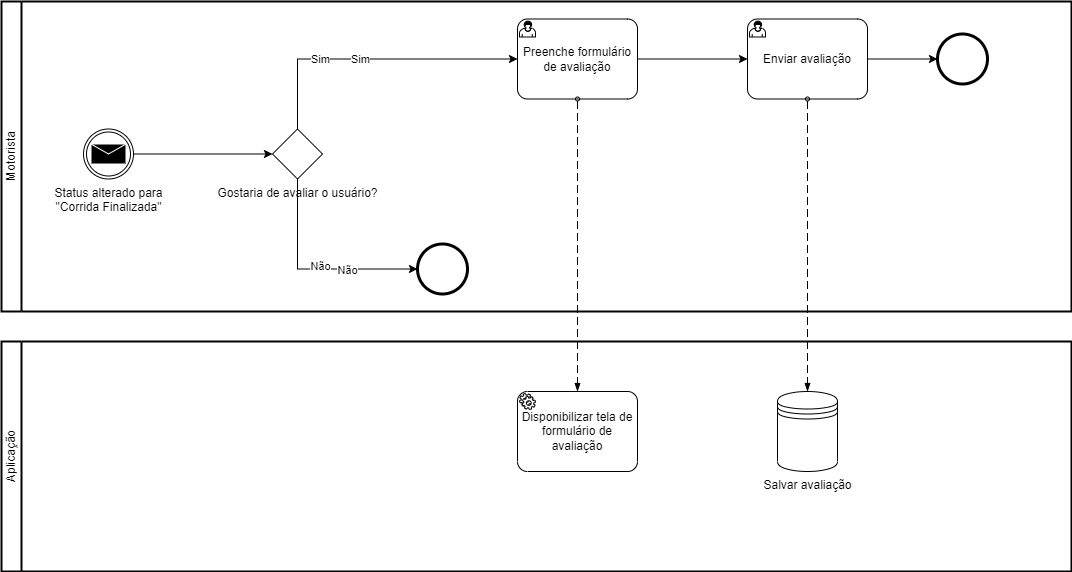

The diagram above was exported from draw.io. Its source (the exported page's mxGraphModel, read from the mxfile embedded in the PNG):
<mxGraphModel dx="2634" dy="356" grid="1" gridSize="10" guides="1" tooltips="1" connect="1" arrows="1" fold="1" page="0" pageScale="1" pageWidth="850" pageHeight="1100" math="0" shadow="0">
  <root>
    <mxCell id="cFxlyyZ_PT-G9cdDTt3e-0" />
    <mxCell id="cFxlyyZ_PT-G9cdDTt3e-1" parent="cFxlyyZ_PT-G9cdDTt3e-0" />
    <mxCell id="cFxlyyZ_PT-G9cdDTt3e-2" value="Aplicação" style="swimlane;html=1;startSize=20;fontStyle=0;collapsible=0;horizontal=0;swimlaneLine=1;swimlaneFillColor=#ffffff;strokeWidth=2;whiteSpace=wrap;" parent="cFxlyyZ_PT-G9cdDTt3e-1" vertex="1">
      <mxGeometry x="-1090" y="890" width="1070" height="230" as="geometry" />
    </mxCell>
    <mxCell id="cFxlyyZ_PT-G9cdDTt3e-6" value="Disponibilizar tela de formulário de avaliação" style="points=[[0.25,0,0],[0.5,0,0],[0.75,0,0],[1,0.25,0],[1,0.5,0],[1,0.75,0],[0.75,1,0],[0.5,1,0],[0.25,1,0],[0,0.75,0],[0,0.5,0],[0,0.25,0]];shape=mxgraph.bpmn.task;whiteSpace=wrap;rectStyle=rounded;size=10;html=1;container=1;expand=0;collapsible=0;taskMarker=service;" parent="cFxlyyZ_PT-G9cdDTt3e-2" vertex="1">
      <mxGeometry x="516" y="50" width="120" height="80" as="geometry" />
    </mxCell>
    <mxCell id="cFxlyyZ_PT-G9cdDTt3e-7" value="Salvar avaliação" style="shape=datastore;html=1;labelPosition=center;verticalLabelPosition=bottom;align=center;verticalAlign=top;" parent="cFxlyyZ_PT-G9cdDTt3e-2" vertex="1">
      <mxGeometry x="776" y="50" width="60" height="80" as="geometry" />
    </mxCell>
    <mxCell id="cFxlyyZ_PT-G9cdDTt3e-8" value="Motorista" style="swimlane;html=1;startSize=20;fontStyle=0;collapsible=0;horizontal=0;swimlaneLine=1;swimlaneFillColor=#ffffff;strokeWidth=2;whiteSpace=wrap;" parent="cFxlyyZ_PT-G9cdDTt3e-1" vertex="1">
      <mxGeometry x="-1090" y="550" width="1070" height="310" as="geometry" />
    </mxCell>
    <mxCell id="cFxlyyZ_PT-G9cdDTt3e-12" value="Gostaria de avaliar o usuário?" style="points=[[0.25,0.25,0],[0.5,0,0],[0.75,0.25,0],[1,0.5,0],[0.75,0.75,0],[0.5,1,0],[0.25,0.75,0],[0,0.5,0]];shape=mxgraph.bpmn.gateway2;html=1;verticalLabelPosition=bottom;labelBackgroundColor=#ffffff;verticalAlign=top;align=center;perimeter=rhombusPerimeter;outlineConnect=0;outline=none;symbol=none;" parent="cFxlyyZ_PT-G9cdDTt3e-8" vertex="1">
      <mxGeometry x="271" y="127.5" width="50" height="50" as="geometry" />
    </mxCell>
    <mxCell id="cFxlyyZ_PT-G9cdDTt3e-13" style="edgeStyle=orthogonalEdgeStyle;rounded=0;orthogonalLoop=1;jettySize=auto;html=1;exitX=1;exitY=0.5;exitDx=0;exitDy=0;exitPerimeter=0;entryX=0;entryY=0.5;entryDx=0;entryDy=0;entryPerimeter=0;" parent="cFxlyyZ_PT-G9cdDTt3e-8" source="cFxlyyZ_PT-G9cdDTt3e-14" target="cFxlyyZ_PT-G9cdDTt3e-20" edge="1">
      <mxGeometry relative="1" as="geometry" />
    </mxCell>
    <mxCell id="cFxlyyZ_PT-G9cdDTt3e-14" value="Preenche formulário de avaliação" style="points=[[0.25,0,0],[0.5,0,0],[0.75,0,0],[1,0.25,0],[1,0.5,0],[1,0.75,0],[0.75,1,0],[0.5,1,0],[0.25,1,0],[0,0.75,0],[0,0.5,0],[0,0.25,0]];shape=mxgraph.bpmn.task;whiteSpace=wrap;rectStyle=rounded;size=10;html=1;container=1;expand=0;collapsible=0;taskMarker=user;" parent="cFxlyyZ_PT-G9cdDTt3e-8" vertex="1">
      <mxGeometry x="516" y="17.5" width="120" height="80" as="geometry" />
    </mxCell>
    <mxCell id="cFxlyyZ_PT-G9cdDTt3e-15" style="edgeStyle=orthogonalEdgeStyle;rounded=0;orthogonalLoop=1;jettySize=auto;html=1;exitX=0.5;exitY=0;exitDx=0;exitDy=0;exitPerimeter=0;entryX=0;entryY=0.5;entryDx=0;entryDy=0;entryPerimeter=0;" parent="cFxlyyZ_PT-G9cdDTt3e-8" source="cFxlyyZ_PT-G9cdDTt3e-12" target="cFxlyyZ_PT-G9cdDTt3e-14" edge="1">
      <mxGeometry relative="1" as="geometry" />
    </mxCell>
    <mxCell id="4EdcSDcqmbMVtmA0ecKM-1" value="Sim" style="edgeLabel;html=1;align=center;verticalAlign=middle;resizable=0;points=[];" parent="cFxlyyZ_PT-G9cdDTt3e-15" vertex="1" connectable="0">
      <mxGeometry x="-0.3655" relative="1" as="geometry">
        <mxPoint as="offset" />
      </mxGeometry>
    </mxCell>
    <mxCell id="qupFTr0x8h0Oe8ktBzmI-0" value="Sim" style="edgeLabel;html=1;align=center;verticalAlign=middle;resizable=0;points=[];" parent="cFxlyyZ_PT-G9cdDTt3e-15" connectable="0" vertex="1">
      <mxGeometry x="-0.0897" y="1" relative="1" as="geometry">
        <mxPoint y="1" as="offset" />
      </mxGeometry>
    </mxCell>
    <mxCell id="cFxlyyZ_PT-G9cdDTt3e-16" value="" style="points=[[0.145,0.145,0],[0.5,0,0],[0.855,0.145,0],[1,0.5,0],[0.855,0.855,0],[0.5,1,0],[0.145,0.855,0],[0,0.5,0]];shape=mxgraph.bpmn.event;html=1;verticalLabelPosition=bottom;labelBackgroundColor=#ffffff;verticalAlign=top;align=center;perimeter=ellipsePerimeter;outlineConnect=0;aspect=fixed;outline=end;symbol=terminate2;" parent="cFxlyyZ_PT-G9cdDTt3e-8" vertex="1">
      <mxGeometry x="416" y="242.5" width="50" height="50" as="geometry" />
    </mxCell>
    <mxCell id="cFxlyyZ_PT-G9cdDTt3e-17" style="edgeStyle=orthogonalEdgeStyle;rounded=0;orthogonalLoop=1;jettySize=auto;html=1;exitX=0.5;exitY=1;exitDx=0;exitDy=0;exitPerimeter=0;entryX=0;entryY=0.5;entryDx=0;entryDy=0;entryPerimeter=0;" parent="cFxlyyZ_PT-G9cdDTt3e-8" source="cFxlyyZ_PT-G9cdDTt3e-12" target="cFxlyyZ_PT-G9cdDTt3e-16" edge="1">
      <mxGeometry relative="1" as="geometry">
        <mxPoint x="441" y="267.5" as="targetPoint" />
      </mxGeometry>
    </mxCell>
    <mxCell id="4EdcSDcqmbMVtmA0ecKM-0" value="Não" style="edgeLabel;html=1;align=center;verticalAlign=middle;resizable=0;points=[];" parent="cFxlyyZ_PT-G9cdDTt3e-17" vertex="1" connectable="0">
      <mxGeometry x="0.0667" y="3" relative="1" as="geometry">
        <mxPoint as="offset" />
      </mxGeometry>
    </mxCell>
    <mxCell id="qupFTr0x8h0Oe8ktBzmI-1" value="Não" style="edgeLabel;html=1;align=center;verticalAlign=middle;resizable=0;points=[];" parent="cFxlyyZ_PT-G9cdDTt3e-17" connectable="0" vertex="1">
      <mxGeometry x="0.3238" relative="1" as="geometry">
        <mxPoint y="1" as="offset" />
      </mxGeometry>
    </mxCell>
    <mxCell id="cFxlyyZ_PT-G9cdDTt3e-18" value="" style="points=[[0.145,0.145,0],[0.5,0,0],[0.855,0.145,0],[1,0.5,0],[0.855,0.855,0],[0.5,1,0],[0.145,0.855,0],[0,0.5,0]];shape=mxgraph.bpmn.event;html=1;verticalLabelPosition=bottom;labelBackgroundColor=#ffffff;verticalAlign=top;align=center;perimeter=ellipsePerimeter;outlineConnect=0;aspect=fixed;outline=end;symbol=terminate2;" parent="cFxlyyZ_PT-G9cdDTt3e-8" vertex="1">
      <mxGeometry x="936" y="32.5" width="50" height="50" as="geometry" />
    </mxCell>
    <mxCell id="cFxlyyZ_PT-G9cdDTt3e-19" style="edgeStyle=orthogonalEdgeStyle;rounded=0;orthogonalLoop=1;jettySize=auto;html=1;exitX=1;exitY=0.5;exitDx=0;exitDy=0;exitPerimeter=0;entryX=0;entryY=0.5;entryDx=0;entryDy=0;entryPerimeter=0;" parent="cFxlyyZ_PT-G9cdDTt3e-8" source="cFxlyyZ_PT-G9cdDTt3e-20" target="cFxlyyZ_PT-G9cdDTt3e-18" edge="1">
      <mxGeometry relative="1" as="geometry" />
    </mxCell>
    <mxCell id="cFxlyyZ_PT-G9cdDTt3e-20" value="Enviar avaliação" style="points=[[0.25,0,0],[0.5,0,0],[0.75,0,0],[1,0.25,0],[1,0.5,0],[1,0.75,0],[0.75,1,0],[0.5,1,0],[0.25,1,0],[0,0.75,0],[0,0.5,0],[0,0.25,0]];shape=mxgraph.bpmn.task;whiteSpace=wrap;rectStyle=rounded;size=10;html=1;container=1;expand=0;collapsible=0;taskMarker=user;" parent="cFxlyyZ_PT-G9cdDTt3e-8" vertex="1">
      <mxGeometry x="746" y="17.5" width="120" height="80" as="geometry" />
    </mxCell>
    <mxCell id="cFxlyyZ_PT-G9cdDTt3e-22" style="edgeStyle=orthogonalEdgeStyle;rounded=0;orthogonalLoop=1;jettySize=auto;html=1;exitX=1;exitY=0.5;exitDx=0;exitDy=0;exitPerimeter=0;entryX=0;entryY=0.5;entryDx=0;entryDy=0;entryPerimeter=0;" parent="cFxlyyZ_PT-G9cdDTt3e-8" source="cFxlyyZ_PT-G9cdDTt3e-23" target="cFxlyyZ_PT-G9cdDTt3e-12" edge="1">
      <mxGeometry relative="1" as="geometry" />
    </mxCell>
    <mxCell id="cFxlyyZ_PT-G9cdDTt3e-23" value="Status alterado para &lt;br&gt;&quot;Corrida Finalizada&quot;" style="points=[[0.145,0.145,0],[0.5,0,0],[0.855,0.145,0],[1,0.5,0],[0.855,0.855,0],[0.5,1,0],[0.145,0.855,0],[0,0.5,0]];shape=mxgraph.bpmn.event;html=1;verticalLabelPosition=bottom;labelBackgroundColor=#ffffff;verticalAlign=top;align=center;perimeter=ellipsePerimeter;outlineConnect=0;aspect=fixed;outline=throwing;symbol=message;" parent="cFxlyyZ_PT-G9cdDTt3e-8" vertex="1">
      <mxGeometry x="82" y="127.5" width="50" height="50" as="geometry" />
    </mxCell>
    <mxCell id="cFxlyyZ_PT-G9cdDTt3e-25" value="" style="dashed=1;dashPattern=8 4;endArrow=blockThin;endFill=1;startArrow=oval;startFill=0;endSize=6;startSize=4;html=1;rounded=0;exitX=0.5;exitY=1;exitDx=0;exitDy=0;exitPerimeter=0;entryX=0.5;entryY=0;entryDx=0;entryDy=0;entryPerimeter=0;" parent="cFxlyyZ_PT-G9cdDTt3e-1" source="cFxlyyZ_PT-G9cdDTt3e-14" target="cFxlyyZ_PT-G9cdDTt3e-6" edge="1">
      <mxGeometry width="160" relative="1" as="geometry">
        <mxPoint x="-820" y="780" as="sourcePoint" />
        <mxPoint x="-660" y="780" as="targetPoint" />
      </mxGeometry>
    </mxCell>
    <mxCell id="cFxlyyZ_PT-G9cdDTt3e-26" value="" style="dashed=1;dashPattern=8 4;endArrow=blockThin;endFill=1;startArrow=oval;startFill=0;endSize=6;startSize=4;html=1;rounded=0;exitX=0.5;exitY=1;exitDx=0;exitDy=0;exitPerimeter=0;entryX=0.5;entryY=0;entryDx=0;entryDy=0;" parent="cFxlyyZ_PT-G9cdDTt3e-1" source="cFxlyyZ_PT-G9cdDTt3e-20" target="cFxlyyZ_PT-G9cdDTt3e-7" edge="1">
      <mxGeometry width="160" relative="1" as="geometry">
        <mxPoint x="-560" y="810" as="sourcePoint" />
        <mxPoint x="-530" y="940" as="targetPoint" />
      </mxGeometry>
    </mxCell>
  </root>
</mxGraphModel>